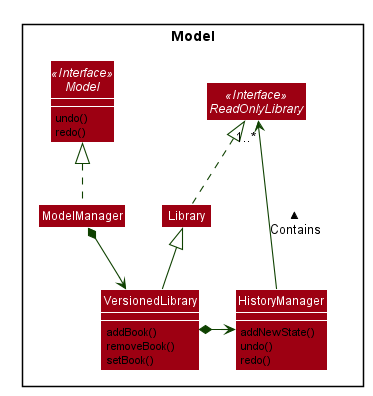

The diagram above was rendered by PlantUML. Its source (embedded in the PNG):
@startuml








skinparam BackgroundColor #FFFFFFF

skinparam Shadowing false

skinparam Class {
    FontColor #FFFFFF
    BorderThickness 1
    BorderColor #FFFFFF
    StereotypeFontColor #FFFFFF
    FontName Arial
}

skinparam Actor {
    BorderColor #000000
    Color #000000
    FontName Arial
}

skinparam Sequence {
    MessageAlign center
    BoxFontSize 15
    BoxPadding 0
    BoxFontColor #FFFFFF
    FontName Arial
}

skinparam Participant {
    FontColor #FFFFFFF
    Padding 20
}

skinparam MinClassWidth 50
skinparam ParticipantPadding 10
skinparam Shadowing false
skinparam DefaultTextAlignment center
skinparam packageStyle Rectangle

hide footbox
hide members
hide circle
skinparam arrowThickness 1.1
skinparam arrowColor #0E4100
skinparam classBackgroundColor #9D0012

package Model {
Interface Model <<Interface>>
Class ModelManager
Class Library
Interface ReadOnlyLibrary<<Interface>>
Class VersionedLibrary
Class HistoryManager
}

Model : undo()
Model : redo()
show Model members

HistoryManager : addNewState()
HistoryManager : undo()
HistoryManager : redo()
show HistoryManager members

VersionedLibrary : addBook()
VersionedLibrary : removeBook()
VersionedLibrary : setBook()
show VersionedLibrary members

ModelManager .up.|> Model
ModelManager *-down-> VersionedLibrary

Library .up.|> ReadOnlyLibrary
VersionedLibrary -up-|> Library
VersionedLibrary *-right-> HistoryManager
HistoryManager --up-> "1..*" ReadOnlyLibrary : > Contains

@enduml